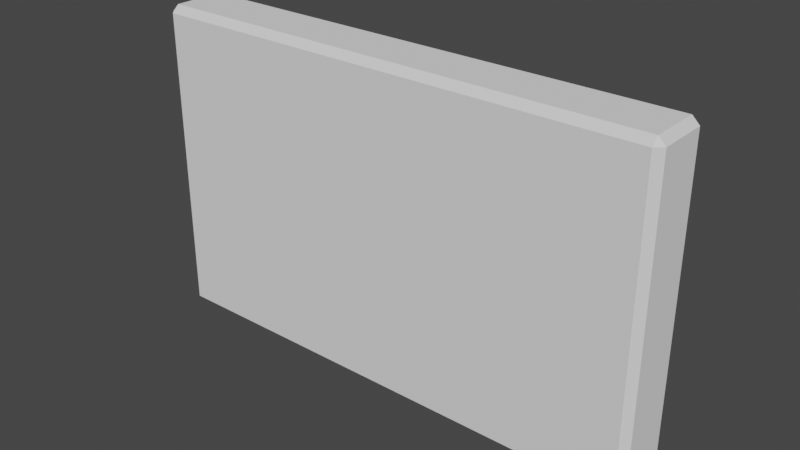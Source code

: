 # Source: door.blend  (saved by Blender 2.82.7; exported with 4.5.12 LTS)
import bpy
from mathutils import Matrix  # noqa: F401  (used for matrix-valued properties, if any)

bpy.ops.wm.read_factory_settings(use_empty=True)
scene = bpy.context.scene
scene.name = 'Scene'

# ---- collections
col_collection = bpy.data.collections.new('Collection'); scene.collection.children.link(col_collection)

# ---- world
world_world = bpy.data.worlds.new('World'); scene.world = world_world
world_world.use_nodes = True; world_world.node_tree.nodes.clear()
_N = world_world.node_tree.nodes; _L = world_world.node_tree.links
n0 = _N.new('ShaderNodeOutputWorld'); n0.name = 'World Output'; n0.location = (300, 300)
n1 = _N.new('ShaderNodeBackground'); n1.name = 'Background'; n1.location = (10, 300)
n1.inputs[0].default_value = (0.05088, 0.05088, 0.05088, 1.0)
_L.new(n1.outputs[0], n0.inputs[0])
n0.is_active_output = True
world_world.color = (0.05088, 0.05088, 0.05088)
world_world.use_sun_shadow = False
world_world.sun_shadow_jitter_overblur = 0.0

# ---- meshes
me_cube = bpy.data.meshes.new('Cube')
me_cube.from_pydata([(-1.556, -0.1558, 0.0), (-1.556, -0.2, 0.04422), (-1.6, -0.1558, 0.04422), (-1.556, -0.2, 1.956), (-1.556, -0.1558, 2.0), (-1.6, -0.1558, 1.956), (-1.556, 0.1558, 0.0), (-1.6, 0.1558, 0.04422), (-1.556, 0.2, 0.04422), (-1.556, 0.1558, 2.0), (-1.556, 0.2, 1.956), (-1.6, 0.1558, 1.956), (1.556, -0.1558, 0.0), (1.6, -0.1558, 0.04422), (1.556, -0.2, 0.04422), (1.556, -0.1558, 2.0), (1.556, -0.2, 1.956), (1.6, -0.1558, 1.956), (1.556, 0.1558, 0.0), (1.556, 0.2, 0.04422), (1.6, 0.1558, 0.04422), (1.556, 0.1558, 2.0), (1.6, 0.1558, 1.956), (1.556, 0.2, 1.956)], [], [(14, 16, 3, 1), (20, 22, 17, 13), (21, 9, 4, 15), (2, 5, 11, 7), (8, 10, 23, 19), (0, 1, 2), (3, 4, 5), (6, 7, 8), (9, 10, 11), (12, 13, 14), (15, 16, 17), (18, 19, 20), (21, 22, 23), (6, 0, 2, 7), (1, 3, 5, 2), (4, 9, 11, 5), (10, 8, 7, 11), (18, 6, 8, 19), (9, 21, 23, 10), (22, 20, 19, 23), (12, 18, 20, 13), (21, 15, 17, 22), (16, 14, 13, 17), (0, 12, 14, 1), (15, 4, 3, 16), (6, 18, 12, 0)])
_uv = me_cube.uv_layers.new(name='UVMap')
_uv.uv.foreach_set('vector', [0.9709, 0.07585, 0.9709, 0.5296, 0.2322, 0.5296, 0.2322, 0.07585, 0.1468, 0.01828, 0.1468, 0.8131, 0.01726, 0.8131, 0.01726, 0.01828, 0.9851, 0.988, 0.01491, 0.988, 0.01491, 0.8909, 0.9851, 0.8909, 0.01726, 0.01828, 0.01726, 0.8131, 0.1468, 0.8131, 0.1468, 0.01828, 0.2322, 0.07585, 0.2322, 0.5296, 0.9709, 0.5296, 0.9709, 0.07585, 0.01382, 0.8908, 0.01382, 0.877, 0.0, 0.8908, 0.2322, 0.5296, 0.2322, 0.5401, 0.2217, 0.5296, 0.01382, 0.9881, 0.0, 0.9881, 0.01382, 1.002, 0.01491, 0.988, 0.01491, 1.002, 0.001121, 0.988, 0.9862, 0.8908, 1.0, 0.8908, 0.9862, 0.877, 0.9851, 0.8909, 0.9851, 0.8771, 0.9989, 0.8909, 0.9862, 0.9881, 0.9862, 1.002, 1.0, 0.9881, 0.9851, 0.988, 0.9989, 0.988, 0.9851, 1.002, 0.01382, 0.9881, 0.01382, 0.8908, 0.0, 0.8908, 0.0, 0.9881, 0.2322, 0.07585, 0.2322, 0.5296, 0.2217, 0.5296, 0.2217, 0.07585, 0.01491, 0.8909, 0.01491, 0.988, 0.001121, 0.988, 0.001121, 0.8909, 0.2322, 0.5296, 0.2322, 0.07585, 0.2217, 0.07585, 0.2217, 0.5296, 0.9862, 0.9881, 0.01382, 0.9881, 0.01382, 1.002, 0.9862, 1.002, 0.01491, 0.988, 0.9851, 0.988, 0.9851, 1.002, 0.01491, 1.002, 0.1468, 0.8131, 0.1468, 0.01828, 0.1652, 0.01828, 0.1652, 0.8131, 0.9862, 0.8908, 0.9862, 0.9881, 1.0, 0.9881, 1.0, 0.8908, 0.9851, 0.988, 0.9851, 0.8909, 0.9989, 0.8909, 0.9989, 0.988, 0.9709, 0.5296, 0.9709, 0.07585, 0.9814, 0.07585, 0.9814, 0.5296, 0.01382, 0.8908, 0.9862, 0.8908, 0.9862, 0.877, 0.01382, 0.877, 0.9851, 0.8909, 0.01491, 0.8909, 0.01491, 0.8771, 0.9851, 0.8771, 0.01382, 0.9881, 0.9862, 0.9881, 0.9862, 0.8908, 0.01382, 0.8908])
me_cube.use_remesh_fix_poles = True
me_cube.use_remesh_preserve_attributes = False
me_cube.use_mirror_vertex_groups = False
me_cube.update()

# ---- objects
ob_cube = bpy.data.objects.new('Cube', me_cube)

# ---- transforms, parenting, visibility, modifiers, constraints
ob_cube.location = (0.0, 0.0, 0.0)
ob_cube.lineart.crease_threshold = 0.0

# ---- collection membership
col_collection.objects.link(ob_cube)

# ---- scene / render settings (as saved in the file)
scene.frame_start = 1; scene.frame_end = 250; scene.frame_set(1)
scene.render.engine = 'BLENDER_EEVEE_NEXT'
scene.cycles.use_denoising = False
scene.cycles.samples = 128
scene.cycles.sampling_pattern = 'TABULATED_SOBOL'
scene.cycles.use_adaptive_sampling = False
scene.cycles.use_light_tree = False
scene.view_settings.view_transform = 'Filmic'
bpy.context.view_layer.update()

# ---- added for rendering (the .blend has no active camera and no usable light): camera, sun
cam_auto = bpy.data.cameras.new('AutoCamera')
cam_auto.lens = 50.0
cam_auto.sensor_width = 36.0
cam_auto.clip_end = 1000.0
ob_auto_camera = bpy.data.objects.new('AutoCamera', cam_auto)
scene.collection.objects.link(ob_auto_camera)
ob_auto_camera.location = (3.51098, -4.21318, 3.80878)
ob_auto_camera.rotation_euler = (1.09748, -7.21219e-08, 0.694738)
scene.camera = ob_auto_camera
light_auto_sun = bpy.data.lights.new('AutoSun', 'SUN')
light_auto_sun.energy = 3.0
light_auto_sun.angle = 0.0523599
ob_auto_sun = bpy.data.objects.new('AutoSun', light_auto_sun)
scene.collection.objects.link(ob_auto_sun)
ob_auto_sun.rotation_euler = (0.872665, 0.174533, 0.523599)
bpy.context.view_layer.update()
